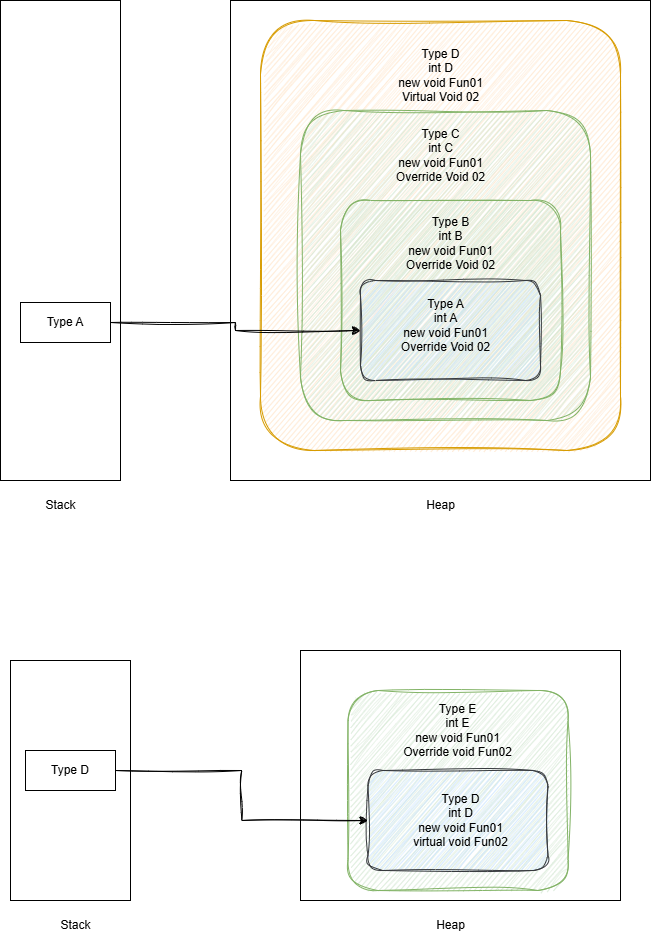

The diagram above was exported from draw.io. Its source (the exported page's mxGraphModel, read from the mxfile embedded in the PNG):
<mxGraphModel dx="1500" dy="746" grid="1" gridSize="10" guides="1" tooltips="1" connect="1" arrows="1" fold="1" page="1" pageScale="1" pageWidth="1169" pageHeight="827" math="0" shadow="0">
  <root>
    <mxCell id="0" />
    <mxCell id="1" parent="0" />
    <mxCell id="_CtNIhesm7VP2jAuBe1D-3" value="" style="rounded=0;whiteSpace=wrap;html=1;" parent="1" vertex="1">
      <mxGeometry x="410" y="50" width="120" height="480" as="geometry" />
    </mxCell>
    <mxCell id="_CtNIhesm7VP2jAuBe1D-4" value="Stack" style="text;html=1;align=center;verticalAlign=middle;resizable=0;points=[];autosize=1;strokeColor=none;fillColor=none;" parent="1" vertex="1">
      <mxGeometry x="445" y="540" width="50" height="30" as="geometry" />
    </mxCell>
    <mxCell id="_CtNIhesm7VP2jAuBe1D-5" value="Type A" style="rounded=0;whiteSpace=wrap;html=1;" parent="1" vertex="1">
      <mxGeometry x="430" y="352" width="90" height="40" as="geometry" />
    </mxCell>
    <mxCell id="_CtNIhesm7VP2jAuBe1D-6" value="" style="rounded=0;whiteSpace=wrap;html=1;" parent="1" vertex="1">
      <mxGeometry x="640" y="50" width="420" height="480" as="geometry" />
    </mxCell>
    <mxCell id="_CtNIhesm7VP2jAuBe1D-7" value="Heap" style="text;html=1;align=center;verticalAlign=middle;resizable=0;points=[];autosize=1;strokeColor=none;fillColor=none;" parent="1" vertex="1">
      <mxGeometry x="825" y="540" width="50" height="30" as="geometry" />
    </mxCell>
    <mxCell id="_CtNIhesm7VP2jAuBe1D-8" value="" style="rounded=1;whiteSpace=wrap;html=1;fillColor=#ffe6cc;strokeColor=#d79b00;gradientColor=none;fillStyle=hatch;sketch=1;curveFitting=1;jiggle=2;" parent="1" vertex="1">
      <mxGeometry x="670" y="70" width="360" height="430" as="geometry" />
    </mxCell>
    <mxCell id="aI3YBpSfgduXTLMs8M2U-4" value="Type D&lt;br&gt;int D&lt;br&gt;new void Fun01&lt;br&gt;Virtual Void 02" style="text;html=1;align=center;verticalAlign=middle;whiteSpace=wrap;rounded=0;" vertex="1" parent="1">
      <mxGeometry x="772.5" y="90" width="155" height="70" as="geometry" />
    </mxCell>
    <mxCell id="aI3YBpSfgduXTLMs8M2U-5" value="" style="rounded=1;whiteSpace=wrap;html=1;fillColor=#d5e8d4;strokeColor=#82b366;fillStyle=hatch;sketch=1;curveFitting=1;jiggle=2;" vertex="1" parent="1">
      <mxGeometry x="710" y="160" width="290" height="310" as="geometry" />
    </mxCell>
    <mxCell id="aI3YBpSfgduXTLMs8M2U-6" value="Type C&lt;br&gt;int C&lt;br&gt;new void Fun01&lt;br&gt;Override Void 02" style="text;html=1;align=center;verticalAlign=middle;whiteSpace=wrap;rounded=0;" vertex="1" parent="1">
      <mxGeometry x="773.13" y="170" width="155" height="70" as="geometry" />
    </mxCell>
    <mxCell id="aI3YBpSfgduXTLMs8M2U-7" value="" style="rounded=1;whiteSpace=wrap;html=1;fillColor=#d5e8d4;strokeColor=#82b366;fillStyle=hatch;sketch=1;curveFitting=1;jiggle=2;" vertex="1" parent="1">
      <mxGeometry x="750" y="250" width="220" height="200" as="geometry" />
    </mxCell>
    <mxCell id="aI3YBpSfgduXTLMs8M2U-8" value="Type B&lt;br&gt;int B&lt;br&gt;new void Fun01&lt;br&gt;Override Void 02" style="text;html=1;align=center;verticalAlign=middle;whiteSpace=wrap;rounded=0;" vertex="1" parent="1">
      <mxGeometry x="782.5" y="258" width="155" height="70" as="geometry" />
    </mxCell>
    <mxCell id="aI3YBpSfgduXTLMs8M2U-9" value="" style="rounded=1;whiteSpace=wrap;html=1;fillColor=#cce5ff;strokeColor=#36393d;sketch=1;curveFitting=1;jiggle=2;" vertex="1" parent="1">
      <mxGeometry x="770" y="330" width="180" height="100" as="geometry" />
    </mxCell>
    <mxCell id="aI3YBpSfgduXTLMs8M2U-10" value="Type A&lt;br&gt;int A&lt;br&gt;new void Fun01&lt;br&gt;Override Void 02" style="text;html=1;align=center;verticalAlign=middle;whiteSpace=wrap;rounded=0;" vertex="1" parent="1">
      <mxGeometry x="777.5" y="340" width="155" height="70" as="geometry" />
    </mxCell>
    <mxCell id="aI3YBpSfgduXTLMs8M2U-11" style="edgeStyle=orthogonalEdgeStyle;rounded=0;orthogonalLoop=1;jettySize=auto;html=1;entryX=0;entryY=0.5;entryDx=0;entryDy=0;jumpStyle=gap;sketch=1;curveFitting=1;jiggle=2;shadow=0;" edge="1" parent="1" source="_CtNIhesm7VP2jAuBe1D-5" target="aI3YBpSfgduXTLMs8M2U-9">
      <mxGeometry relative="1" as="geometry" />
    </mxCell>
    <mxCell id="aI3YBpSfgduXTLMs8M2U-12" value="" style="rounded=0;whiteSpace=wrap;html=1;" vertex="1" parent="1">
      <mxGeometry x="420" y="710" width="120" height="240" as="geometry" />
    </mxCell>
    <mxCell id="aI3YBpSfgduXTLMs8M2U-13" value="Stack" style="text;html=1;align=center;verticalAlign=middle;resizable=0;points=[];autosize=1;strokeColor=none;fillColor=none;" vertex="1" parent="1">
      <mxGeometry x="460" y="960" width="50" height="30" as="geometry" />
    </mxCell>
    <mxCell id="aI3YBpSfgduXTLMs8M2U-14" value="Type D" style="rounded=0;whiteSpace=wrap;html=1;" vertex="1" parent="1">
      <mxGeometry x="435" y="800" width="90" height="40" as="geometry" />
    </mxCell>
    <mxCell id="aI3YBpSfgduXTLMs8M2U-15" value="" style="rounded=0;whiteSpace=wrap;html=1;" vertex="1" parent="1">
      <mxGeometry x="710" y="700" width="320" height="250" as="geometry" />
    </mxCell>
    <mxCell id="aI3YBpSfgduXTLMs8M2U-16" value="Heap" style="text;html=1;align=center;verticalAlign=middle;resizable=0;points=[];autosize=1;strokeColor=none;fillColor=none;" vertex="1" parent="1">
      <mxGeometry x="835" y="960" width="50" height="30" as="geometry" />
    </mxCell>
    <mxCell id="aI3YBpSfgduXTLMs8M2U-21" value="" style="rounded=1;whiteSpace=wrap;html=1;fillColor=#d5e8d4;strokeColor=#82b366;fillStyle=hatch;sketch=1;curveFitting=1;jiggle=2;" vertex="1" parent="1">
      <mxGeometry x="757.5" y="740" width="220" height="200" as="geometry" />
    </mxCell>
    <mxCell id="aI3YBpSfgduXTLMs8M2U-23" value="" style="rounded=1;whiteSpace=wrap;html=1;fillColor=#cce5ff;strokeColor=#36393d;sketch=1;curveFitting=1;jiggle=2;" vertex="1" parent="1">
      <mxGeometry x="777.5" y="820" width="180" height="100" as="geometry" />
    </mxCell>
    <mxCell id="aI3YBpSfgduXTLMs8M2U-25" style="edgeStyle=orthogonalEdgeStyle;rounded=0;orthogonalLoop=1;jettySize=auto;html=1;entryX=0;entryY=0.5;entryDx=0;entryDy=0;jumpStyle=gap;sketch=1;curveFitting=1;jiggle=2;shadow=0;" edge="1" parent="1" source="aI3YBpSfgduXTLMs8M2U-14" target="aI3YBpSfgduXTLMs8M2U-23">
      <mxGeometry relative="1" as="geometry" />
    </mxCell>
    <mxCell id="aI3YBpSfgduXTLMs8M2U-26" value="Type E&lt;br&gt;int E&lt;div&gt;new void Fun01&lt;/div&gt;&lt;div&gt;Override void Fun02&lt;/div&gt;" style="text;html=1;align=center;verticalAlign=middle;whiteSpace=wrap;rounded=0;" vertex="1" parent="1">
      <mxGeometry x="796.25" y="750" width="142.5" height="60" as="geometry" />
    </mxCell>
    <mxCell id="aI3YBpSfgduXTLMs8M2U-27" value="Type D&lt;br&gt;int D&lt;div&gt;new void Fun01&lt;/div&gt;&lt;div&gt;virtual void Fun02&lt;/div&gt;" style="text;html=1;align=center;verticalAlign=middle;whiteSpace=wrap;rounded=0;" vertex="1" parent="1">
      <mxGeometry x="798.75" y="840" width="142.5" height="60" as="geometry" />
    </mxCell>
  </root>
</mxGraphModel>